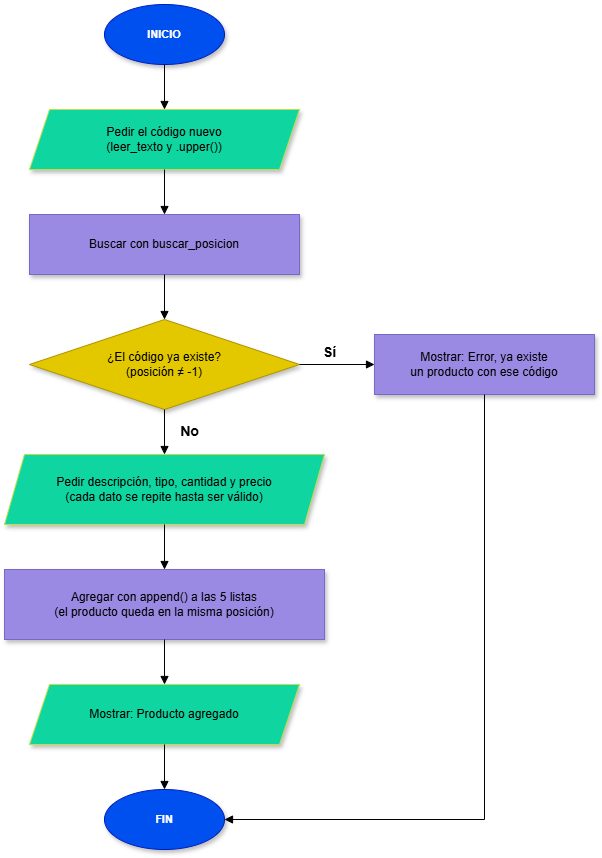

The diagram above was exported from draw.io. Its source (the exported page's mxGraphModel, read from the mxfile embedded in the PNG):
<mxGraphModel dx="1719" dy="2674" grid="1" gridSize="10" guides="1" tooltips="1" connect="1" arrows="1" fold="1" page="1" pageScale="1" pageWidth="1100" pageHeight="1700" math="0" shadow="0">
  <root>
    <mxCell id="0" />
    <mxCell id="1" parent="0" />
    <mxCell id="n_i" parent="1" style="ellipse;whiteSpace=wrap;html=1;fillColor=#0050ef;fontColor=#ffffff;strokeColor=#001DBC;fontStyle=1;fontSize=11;shadow=1;" value="INICIO" vertex="1">
      <mxGeometry height="60" width="120" x="340" as="geometry" />
    </mxCell>
    <mxCell id="n_e" parent="1" style="shape=parallelogram;perimeter=parallelogramPerimeter;whiteSpace=wrap;html=1;fixedSize=1;size=20;fillColor=#0FD6A0;strokeColor=#BDE04A;fontSize=12;shadow=1;" value="Pedir el código nuevo&lt;br&gt;(leer_texto y .upper())" vertex="1">
      <mxGeometry height="60" width="270" x="265" y="105" as="geometry" />
    </mxCell>
    <mxCell id="n_p1" parent="1" style="rounded=0;whiteSpace=wrap;html=1;fillColor=#9B8AE3;strokeColor=#7A68C8;fontSize=12;shadow=1;" value="Buscar con buscar_posicion" vertex="1">
      <mxGeometry height="60" width="270" x="265" y="210" as="geometry" />
    </mxCell>
    <mxCell id="n_d" parent="1" style="rhombus;whiteSpace=wrap;html=1;fillColor=#e3c800;fontColor=#000000;strokeColor=#B09500;fontSize=12;shadow=1;" value="¿El código ya existe?&lt;br&gt;(posición ≠ -1)" vertex="1">
      <mxGeometry height="90" width="270" x="265" y="315" as="geometry" />
    </mxCell>
    <mxCell id="n_r" parent="1" style="rounded=0;whiteSpace=wrap;html=1;fillColor=#9B8AE3;strokeColor=#7A68C8;fontSize=12;shadow=1;" value="Mostrar: Error, ya existe&lt;br&gt;un producto con ese código" vertex="1">
      <mxGeometry height="60" width="220" x="610" y="330" as="geometry" />
    </mxCell>
    <mxCell id="n_e2" parent="1" style="shape=parallelogram;perimeter=parallelogramPerimeter;whiteSpace=wrap;html=1;fixedSize=1;size=20;fillColor=#0FD6A0;strokeColor=#BDE04A;fontSize=12;shadow=1;" value="Pedir descripción, tipo, cantidad y precio&lt;br&gt;(cada dato se repite hasta ser válido)" vertex="1">
      <mxGeometry height="70" width="320" x="240" y="450" as="geometry" />
    </mxCell>
    <mxCell id="n_p2" parent="1" style="rounded=0;whiteSpace=wrap;html=1;fillColor=#9B8AE3;strokeColor=#7A68C8;fontSize=12;shadow=1;" value="Agregar con append() a las 5 listas&lt;br&gt;(el producto queda en la misma posición)" vertex="1">
      <mxGeometry height="70" width="320" x="240" y="565" as="geometry" />
    </mxCell>
    <mxCell id="n_o" parent="1" style="shape=parallelogram;perimeter=parallelogramPerimeter;whiteSpace=wrap;html=1;fixedSize=1;size=20;fillColor=#0FD6A0;strokeColor=#BDE04A;fontSize=12;shadow=1;" value="Mostrar: Producto agregado" vertex="1">
      <mxGeometry height="60" width="270" x="265" y="680" as="geometry" />
    </mxCell>
    <mxCell id="n_f" parent="1" style="ellipse;whiteSpace=wrap;html=1;fillColor=#0050ef;fontColor=#ffffff;strokeColor=#001DBC;fontStyle=1;fontSize=11;shadow=1;" value="FIN" vertex="1">
      <mxGeometry height="60" width="120" x="340" y="785" as="geometry" />
    </mxCell>
    <mxCell id="e_0" edge="1" parent="1" source="n_i" style="edgeStyle=orthogonalEdgeStyle;rounded=0;orthogonalLoop=1;jettySize=auto;html=1;endArrow=block;endFill=1;exitX=0.5;exitY=1;exitDx=0;exitDy=0;entryX=0.5;entryY=0;entryDx=0;entryDy=0;" target="n_e">
      <mxGeometry relative="1" as="geometry" />
    </mxCell>
    <mxCell id="e_1" edge="1" parent="1" source="n_e" style="edgeStyle=orthogonalEdgeStyle;rounded=0;orthogonalLoop=1;jettySize=auto;html=1;endArrow=block;endFill=1;exitX=0.5;exitY=1;exitDx=0;exitDy=0;entryX=0.5;entryY=0;entryDx=0;entryDy=0;" target="n_p1">
      <mxGeometry relative="1" as="geometry" />
    </mxCell>
    <mxCell id="e_2" edge="1" parent="1" source="n_p1" style="edgeStyle=orthogonalEdgeStyle;rounded=0;orthogonalLoop=1;jettySize=auto;html=1;endArrow=block;endFill=1;exitX=0.5;exitY=1;exitDx=0;exitDy=0;entryX=0.5;entryY=0;entryDx=0;entryDy=0;" target="n_d">
      <mxGeometry relative="1" as="geometry" />
    </mxCell>
    <mxCell id="e_3" edge="1" parent="1" source="n_d" style="edgeStyle=orthogonalEdgeStyle;rounded=0;orthogonalLoop=1;jettySize=auto;html=1;endArrow=block;endFill=1;exitX=0.5;exitY=1;exitDx=0;exitDy=0;entryX=0.5;entryY=0;entryDx=0;entryDy=0;" target="n_e2">
      <mxGeometry relative="1" as="geometry" />
    </mxCell>
    <mxCell id="e_4" edge="1" parent="1" source="n_e2" style="edgeStyle=orthogonalEdgeStyle;rounded=0;orthogonalLoop=1;jettySize=auto;html=1;endArrow=block;endFill=1;exitX=0.5;exitY=1;exitDx=0;exitDy=0;entryX=0.5;entryY=0;entryDx=0;entryDy=0;" target="n_p2">
      <mxGeometry relative="1" as="geometry" />
    </mxCell>
    <mxCell id="e_5" edge="1" parent="1" source="n_p2" style="edgeStyle=orthogonalEdgeStyle;rounded=0;orthogonalLoop=1;jettySize=auto;html=1;endArrow=block;endFill=1;exitX=0.5;exitY=1;exitDx=0;exitDy=0;entryX=0.5;entryY=0;entryDx=0;entryDy=0;" target="n_o">
      <mxGeometry relative="1" as="geometry" />
    </mxCell>
    <mxCell id="e_6" edge="1" parent="1" source="n_o" style="edgeStyle=orthogonalEdgeStyle;rounded=0;orthogonalLoop=1;jettySize=auto;html=1;endArrow=block;endFill=1;exitX=0.5;exitY=1;exitDx=0;exitDy=0;entryX=0.5;entryY=0;entryDx=0;entryDy=0;" target="n_f">
      <mxGeometry relative="1" as="geometry" />
    </mxCell>
    <mxCell id="e_7" edge="1" parent="1" source="n_d" style="edgeStyle=orthogonalEdgeStyle;rounded=0;orthogonalLoop=1;jettySize=auto;html=1;endArrow=block;endFill=1;exitX=1;exitY=0.5;exitDx=0;exitDy=0;entryX=0;entryY=0.5;entryDx=0;entryDy=0;" target="n_r">
      <mxGeometry relative="1" as="geometry" />
    </mxCell>
    <mxCell id="e_8" edge="1" parent="1" source="n_r" style="edgeStyle=orthogonalEdgeStyle;rounded=0;orthogonalLoop=1;jettySize=auto;html=1;endArrow=block;endFill=1;exitX=0.5;exitY=1;exitDx=0;exitDy=0;entryX=1;entryY=0.5;entryDx=0;entryDy=0;" target="n_f">
      <mxGeometry relative="1" as="geometry">
        <Array as="points">
          <mxPoint x="720" y="815" />
        </Array>
      </mxGeometry>
    </mxCell>
    <mxCell id="t_0" parent="1" style="text;html=1;align=center;verticalAlign=middle;fontSize=14;fontStyle=1;" value="Sí" vertex="1">
      <mxGeometry height="20" width="34" x="548" y="338" as="geometry" />
    </mxCell>
    <mxCell id="t_1" parent="1" style="text;html=1;align=center;verticalAlign=middle;fontSize=14;fontStyle=1;" value="No" vertex="1">
      <mxGeometry height="20" width="34" x="408" y="417" as="geometry" />
    </mxCell>
  </root>
</mxGraphModel>